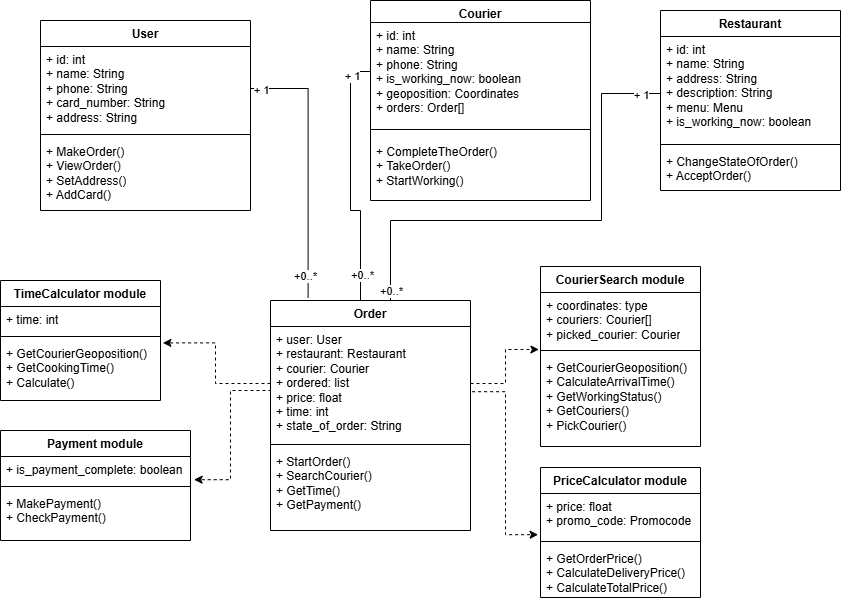

The diagram above was exported from draw.io. Its source (the exported page's mxGraphModel, read from the mxfile embedded in the PNG):
<mxGraphModel dx="1042" dy="577" grid="1" gridSize="10" guides="1" tooltips="1" connect="1" arrows="1" fold="1" page="1" pageScale="1" pageWidth="1169" pageHeight="1654" math="0" shadow="0">
  <root>
    <mxCell id="0" />
    <mxCell id="1" parent="0" />
    <mxCell id="bio5wwLQPr-O1TAGNoeF-1" value="TimeCalculator module" style="swimlane;fontStyle=1;align=center;verticalAlign=top;childLayout=stackLayout;horizontal=1;startSize=26;horizontalStack=0;resizeParent=1;resizeParentMax=0;resizeLast=0;collapsible=1;marginBottom=0;whiteSpace=wrap;html=1;" vertex="1" parent="1">
      <mxGeometry x="90" y="510" width="160" height="120" as="geometry">
        <mxRectangle x="230" y="200" width="100" height="30" as="alternateBounds" />
      </mxGeometry>
    </mxCell>
    <mxCell id="bio5wwLQPr-O1TAGNoeF-2" value="+ time: int" style="text;strokeColor=none;fillColor=none;align=left;verticalAlign=top;spacingLeft=4;spacingRight=4;overflow=hidden;rotatable=0;points=[[0,0.5],[1,0.5]];portConstraint=eastwest;whiteSpace=wrap;html=1;" vertex="1" parent="bio5wwLQPr-O1TAGNoeF-1">
      <mxGeometry y="26" width="160" height="26" as="geometry" />
    </mxCell>
    <mxCell id="bio5wwLQPr-O1TAGNoeF-3" value="" style="line;strokeWidth=1;fillColor=none;align=left;verticalAlign=middle;spacingTop=-1;spacingLeft=3;spacingRight=3;rotatable=0;labelPosition=right;points=[];portConstraint=eastwest;strokeColor=inherit;" vertex="1" parent="bio5wwLQPr-O1TAGNoeF-1">
      <mxGeometry y="52" width="160" height="8" as="geometry" />
    </mxCell>
    <mxCell id="bio5wwLQPr-O1TAGNoeF-4" value="+ GetCourierGeoposition()&lt;div&gt;+ GetCookingTime()&lt;/div&gt;&lt;div&gt;+ Calculate()&lt;/div&gt;" style="text;strokeColor=none;fillColor=none;align=left;verticalAlign=top;spacingLeft=4;spacingRight=4;overflow=hidden;rotatable=0;points=[[0,0.5],[1,0.5]];portConstraint=eastwest;whiteSpace=wrap;html=1;" vertex="1" parent="bio5wwLQPr-O1TAGNoeF-1">
      <mxGeometry y="60" width="160" height="60" as="geometry" />
    </mxCell>
    <mxCell id="bio5wwLQPr-O1TAGNoeF-5" value="PriceCalculator module" style="swimlane;fontStyle=1;align=center;verticalAlign=top;childLayout=stackLayout;horizontal=1;startSize=26;horizontalStack=0;resizeParent=1;resizeParentMax=0;resizeLast=0;collapsible=1;marginBottom=0;whiteSpace=wrap;html=1;" vertex="1" parent="1">
      <mxGeometry x="630" y="697" width="160" height="130" as="geometry" />
    </mxCell>
    <mxCell id="bio5wwLQPr-O1TAGNoeF-6" value="+ price: float&lt;div&gt;+ promo_code: Promocode&lt;/div&gt;" style="text;strokeColor=none;fillColor=none;align=left;verticalAlign=top;spacingLeft=4;spacingRight=4;overflow=hidden;rotatable=0;points=[[0,0.5],[1,0.5]];portConstraint=eastwest;whiteSpace=wrap;html=1;" vertex="1" parent="bio5wwLQPr-O1TAGNoeF-5">
      <mxGeometry y="26" width="160" height="44" as="geometry" />
    </mxCell>
    <mxCell id="bio5wwLQPr-O1TAGNoeF-7" value="" style="line;strokeWidth=1;fillColor=none;align=left;verticalAlign=middle;spacingTop=-1;spacingLeft=3;spacingRight=3;rotatable=0;labelPosition=right;points=[];portConstraint=eastwest;strokeColor=inherit;" vertex="1" parent="bio5wwLQPr-O1TAGNoeF-5">
      <mxGeometry y="70" width="160" height="8" as="geometry" />
    </mxCell>
    <mxCell id="bio5wwLQPr-O1TAGNoeF-8" value="+ GetOrderPrice()&lt;div&gt;+ CalculateDeliveryPrice()&lt;/div&gt;&lt;div&gt;+ CalculateTotalPrice()&lt;/div&gt;" style="text;strokeColor=none;fillColor=none;align=left;verticalAlign=top;spacingLeft=4;spacingRight=4;overflow=hidden;rotatable=0;points=[[0,0.5],[1,0.5]];portConstraint=eastwest;whiteSpace=wrap;html=1;" vertex="1" parent="bio5wwLQPr-O1TAGNoeF-5">
      <mxGeometry y="78" width="160" height="52" as="geometry" />
    </mxCell>
    <mxCell id="bio5wwLQPr-O1TAGNoeF-9" value="CourierSearch module" style="swimlane;fontStyle=1;align=center;verticalAlign=top;childLayout=stackLayout;horizontal=1;startSize=26;horizontalStack=0;resizeParent=1;resizeParentMax=0;resizeLast=0;collapsible=1;marginBottom=0;whiteSpace=wrap;html=1;" vertex="1" parent="1">
      <mxGeometry x="630" y="496" width="160" height="180" as="geometry" />
    </mxCell>
    <mxCell id="bio5wwLQPr-O1TAGNoeF-10" value="+ coordinates: type&lt;div&gt;+ couriers: Courier[]&lt;/div&gt;&lt;div&gt;+ picked_courier: Courier&lt;/div&gt;" style="text;strokeColor=none;fillColor=none;align=left;verticalAlign=top;spacingLeft=4;spacingRight=4;overflow=hidden;rotatable=0;points=[[0,0.5],[1,0.5]];portConstraint=eastwest;whiteSpace=wrap;html=1;" vertex="1" parent="bio5wwLQPr-O1TAGNoeF-9">
      <mxGeometry y="26" width="160" height="54" as="geometry" />
    </mxCell>
    <mxCell id="bio5wwLQPr-O1TAGNoeF-11" value="" style="line;strokeWidth=1;fillColor=none;align=left;verticalAlign=middle;spacingTop=-1;spacingLeft=3;spacingRight=3;rotatable=0;labelPosition=right;points=[];portConstraint=eastwest;strokeColor=inherit;" vertex="1" parent="bio5wwLQPr-O1TAGNoeF-9">
      <mxGeometry y="80" width="160" height="8" as="geometry" />
    </mxCell>
    <mxCell id="bio5wwLQPr-O1TAGNoeF-12" value="+ GetCourierGeoposition()&lt;div&gt;+ CalculateArrivalTime()&lt;/div&gt;&lt;div&gt;+ GetWorkingStatus()&lt;/div&gt;&lt;div&gt;+ GetCouriers()&lt;/div&gt;&lt;div&gt;+ PickCourier()&lt;/div&gt;" style="text;strokeColor=none;fillColor=none;align=left;verticalAlign=top;spacingLeft=4;spacingRight=4;overflow=hidden;rotatable=0;points=[[0,0.5],[1,0.5]];portConstraint=eastwest;whiteSpace=wrap;html=1;" vertex="1" parent="bio5wwLQPr-O1TAGNoeF-9">
      <mxGeometry y="88" width="160" height="92" as="geometry" />
    </mxCell>
    <mxCell id="bio5wwLQPr-O1TAGNoeF-21" value="Payment module" style="swimlane;fontStyle=1;align=center;verticalAlign=top;childLayout=stackLayout;horizontal=1;startSize=26;horizontalStack=0;resizeParent=1;resizeParentMax=0;resizeLast=0;collapsible=1;marginBottom=0;whiteSpace=wrap;html=1;" vertex="1" parent="1">
      <mxGeometry x="90" y="660" width="190" height="110" as="geometry" />
    </mxCell>
    <mxCell id="bio5wwLQPr-O1TAGNoeF-22" value="+ is_payment_complete: boolean" style="text;strokeColor=none;fillColor=none;align=left;verticalAlign=top;spacingLeft=4;spacingRight=4;overflow=hidden;rotatable=0;points=[[0,0.5],[1,0.5]];portConstraint=eastwest;whiteSpace=wrap;html=1;" vertex="1" parent="bio5wwLQPr-O1TAGNoeF-21">
      <mxGeometry y="26" width="190" height="26" as="geometry" />
    </mxCell>
    <mxCell id="bio5wwLQPr-O1TAGNoeF-23" value="" style="line;strokeWidth=1;fillColor=none;align=left;verticalAlign=middle;spacingTop=-1;spacingLeft=3;spacingRight=3;rotatable=0;labelPosition=right;points=[];portConstraint=eastwest;strokeColor=inherit;" vertex="1" parent="bio5wwLQPr-O1TAGNoeF-21">
      <mxGeometry y="52" width="190" height="8" as="geometry" />
    </mxCell>
    <mxCell id="bio5wwLQPr-O1TAGNoeF-24" value="&lt;div&gt;+ MakePayment()&lt;/div&gt;&lt;div&gt;+ CheckPayment()&lt;/div&gt;" style="text;strokeColor=none;fillColor=none;align=left;verticalAlign=top;spacingLeft=4;spacingRight=4;overflow=hidden;rotatable=0;points=[[0,0.5],[1,0.5]];portConstraint=eastwest;whiteSpace=wrap;html=1;" vertex="1" parent="bio5wwLQPr-O1TAGNoeF-21">
      <mxGeometry y="60" width="190" height="50" as="geometry" />
    </mxCell>
    <mxCell id="bio5wwLQPr-O1TAGNoeF-25" value="Order" style="swimlane;fontStyle=1;align=center;verticalAlign=top;childLayout=stackLayout;horizontal=1;startSize=26;horizontalStack=0;resizeParent=1;resizeParentMax=0;resizeLast=0;collapsible=1;marginBottom=0;whiteSpace=wrap;html=1;" vertex="1" parent="1">
      <mxGeometry x="360" y="530" width="200" height="230" as="geometry" />
    </mxCell>
    <mxCell id="bio5wwLQPr-O1TAGNoeF-26" value="+ user: User&lt;div&gt;&lt;div&gt;+ restaurant: Restaurant&lt;br&gt;&lt;div&gt;+ courier: Courier&lt;/div&gt;&lt;div&gt;+ ordered: list&lt;/div&gt;&lt;/div&gt;&lt;div&gt;+ price: float&lt;/div&gt;&lt;div&gt;+ time: int&lt;/div&gt;&lt;/div&gt;&lt;div&gt;+ state_of_order: String&lt;/div&gt;" style="text;strokeColor=none;fillColor=none;align=left;verticalAlign=top;spacingLeft=4;spacingRight=4;overflow=hidden;rotatable=0;points=[[0,0.5],[1,0.5]];portConstraint=eastwest;whiteSpace=wrap;html=1;" vertex="1" parent="bio5wwLQPr-O1TAGNoeF-25">
      <mxGeometry y="26" width="200" height="114" as="geometry" />
    </mxCell>
    <mxCell id="bio5wwLQPr-O1TAGNoeF-27" value="" style="line;strokeWidth=1;fillColor=none;align=left;verticalAlign=middle;spacingTop=-1;spacingLeft=3;spacingRight=3;rotatable=0;labelPosition=right;points=[];portConstraint=eastwest;strokeColor=inherit;" vertex="1" parent="bio5wwLQPr-O1TAGNoeF-25">
      <mxGeometry y="140" width="200" height="8" as="geometry" />
    </mxCell>
    <mxCell id="bio5wwLQPr-O1TAGNoeF-28" value="+ StartOrder()&lt;div&gt;+ SearchCourier()&lt;/div&gt;&lt;div&gt;+ GetTime()&lt;/div&gt;&lt;div&gt;+ GetPayment()&lt;/div&gt;" style="text;strokeColor=none;fillColor=none;align=left;verticalAlign=top;spacingLeft=4;spacingRight=4;overflow=hidden;rotatable=0;points=[[0,0.5],[1,0.5]];portConstraint=eastwest;whiteSpace=wrap;html=1;" vertex="1" parent="bio5wwLQPr-O1TAGNoeF-25">
      <mxGeometry y="148" width="200" height="82" as="geometry" />
    </mxCell>
    <mxCell id="bio5wwLQPr-O1TAGNoeF-29" value="User" style="swimlane;fontStyle=1;align=center;verticalAlign=top;childLayout=stackLayout;horizontal=1;startSize=26;horizontalStack=0;resizeParent=1;resizeParentMax=0;resizeLast=0;collapsible=1;marginBottom=0;whiteSpace=wrap;html=1;" vertex="1" parent="1">
      <mxGeometry x="130" y="250" width="210" height="190" as="geometry" />
    </mxCell>
    <mxCell id="bio5wwLQPr-O1TAGNoeF-30" value="&lt;div&gt;+ id: int&lt;/div&gt;+ name: String&lt;div&gt;+ phone: String&lt;/div&gt;&lt;div&gt;+ card_number: String&lt;/div&gt;&lt;div&gt;+ address: String&lt;/div&gt;" style="text;strokeColor=none;fillColor=none;align=left;verticalAlign=top;spacingLeft=4;spacingRight=4;overflow=hidden;rotatable=0;points=[[0,0.5],[1,0.5]];portConstraint=eastwest;whiteSpace=wrap;html=1;" vertex="1" parent="bio5wwLQPr-O1TAGNoeF-29">
      <mxGeometry y="26" width="210" height="84" as="geometry" />
    </mxCell>
    <mxCell id="bio5wwLQPr-O1TAGNoeF-31" value="" style="line;strokeWidth=1;fillColor=none;align=left;verticalAlign=middle;spacingTop=-1;spacingLeft=3;spacingRight=3;rotatable=0;labelPosition=right;points=[];portConstraint=eastwest;strokeColor=inherit;" vertex="1" parent="bio5wwLQPr-O1TAGNoeF-29">
      <mxGeometry y="110" width="210" height="8" as="geometry" />
    </mxCell>
    <mxCell id="bio5wwLQPr-O1TAGNoeF-32" value="+ MakeOrder()&lt;div&gt;+ ViewOrder()&lt;/div&gt;&lt;div&gt;+ SetAddress()&lt;/div&gt;&lt;div&gt;+ AddCard()&lt;/div&gt;" style="text;strokeColor=none;fillColor=none;align=left;verticalAlign=top;spacingLeft=4;spacingRight=4;overflow=hidden;rotatable=0;points=[[0,0.5],[1,0.5]];portConstraint=eastwest;whiteSpace=wrap;html=1;" vertex="1" parent="bio5wwLQPr-O1TAGNoeF-29">
      <mxGeometry y="118" width="210" height="72" as="geometry" />
    </mxCell>
    <mxCell id="bio5wwLQPr-O1TAGNoeF-33" value="Restaurant&lt;div&gt;&lt;br&gt;&lt;/div&gt;" style="swimlane;fontStyle=1;align=center;verticalAlign=top;childLayout=stackLayout;horizontal=1;startSize=26;horizontalStack=0;resizeParent=1;resizeParentMax=0;resizeLast=0;collapsible=1;marginBottom=0;whiteSpace=wrap;html=1;" vertex="1" parent="1">
      <mxGeometry x="750" y="240" width="180" height="180" as="geometry" />
    </mxCell>
    <mxCell id="bio5wwLQPr-O1TAGNoeF-34" value="+ id: int&lt;div&gt;+ name: String&lt;/div&gt;&lt;div&gt;+ address: String&lt;/div&gt;&lt;div&gt;+ description: String&lt;/div&gt;&lt;div&gt;+ menu: Menu&lt;/div&gt;&lt;div&gt;+ is_working_now: boolean&lt;/div&gt;" style="text;strokeColor=none;fillColor=none;align=left;verticalAlign=top;spacingLeft=4;spacingRight=4;overflow=hidden;rotatable=0;points=[[0,0.5],[1,0.5]];portConstraint=eastwest;whiteSpace=wrap;html=1;" vertex="1" parent="bio5wwLQPr-O1TAGNoeF-33">
      <mxGeometry y="26" width="180" height="104" as="geometry" />
    </mxCell>
    <mxCell id="bio5wwLQPr-O1TAGNoeF-35" value="" style="line;strokeWidth=1;fillColor=none;align=left;verticalAlign=middle;spacingTop=-1;spacingLeft=3;spacingRight=3;rotatable=0;labelPosition=right;points=[];portConstraint=eastwest;strokeColor=inherit;" vertex="1" parent="bio5wwLQPr-O1TAGNoeF-33">
      <mxGeometry y="130" width="180" height="8" as="geometry" />
    </mxCell>
    <mxCell id="bio5wwLQPr-O1TAGNoeF-36" value="+ ChangeStateOfOrder()&lt;div&gt;+ AcceptOrder()&lt;/div&gt;" style="text;strokeColor=none;fillColor=none;align=left;verticalAlign=top;spacingLeft=4;spacingRight=4;overflow=hidden;rotatable=0;points=[[0,0.5],[1,0.5]];portConstraint=eastwest;whiteSpace=wrap;html=1;" vertex="1" parent="bio5wwLQPr-O1TAGNoeF-33">
      <mxGeometry y="138" width="180" height="42" as="geometry" />
    </mxCell>
    <mxCell id="bio5wwLQPr-O1TAGNoeF-37" value="Courier" style="swimlane;fontStyle=1;align=center;verticalAlign=top;childLayout=stackLayout;horizontal=1;startSize=22;horizontalStack=0;resizeParent=1;resizeParentMax=0;resizeLast=0;collapsible=1;marginBottom=0;whiteSpace=wrap;html=1;" vertex="1" parent="1">
      <mxGeometry x="460" y="230" width="220" height="200" as="geometry" />
    </mxCell>
    <mxCell id="bio5wwLQPr-O1TAGNoeF-38" value="&lt;div&gt;+ id: int&lt;/div&gt;+ name: String&lt;div&gt;+ phone: String&lt;/div&gt;&lt;div&gt;+ is_working_now: boolean&lt;/div&gt;&lt;div&gt;+ geoposition: Coordinates&lt;/div&gt;&lt;div&gt;+ orders: Order[]&lt;/div&gt;" style="text;strokeColor=none;fillColor=none;align=left;verticalAlign=top;spacingLeft=4;spacingRight=4;overflow=hidden;rotatable=0;points=[[0,0.5],[1,0.5]];portConstraint=eastwest;whiteSpace=wrap;html=1;" vertex="1" parent="bio5wwLQPr-O1TAGNoeF-37">
      <mxGeometry y="22" width="220" height="98" as="geometry" />
    </mxCell>
    <mxCell id="bio5wwLQPr-O1TAGNoeF-39" value="" style="line;strokeWidth=1;fillColor=none;align=left;verticalAlign=middle;spacingTop=-1;spacingLeft=3;spacingRight=3;rotatable=0;labelPosition=right;points=[];portConstraint=eastwest;strokeColor=inherit;" vertex="1" parent="bio5wwLQPr-O1TAGNoeF-37">
      <mxGeometry y="120" width="220" height="18" as="geometry" />
    </mxCell>
    <mxCell id="bio5wwLQPr-O1TAGNoeF-40" value="+ CompleteTheOrder()&lt;div&gt;+ TakeOrder()&lt;/div&gt;&lt;div&gt;+ StartWorking()&lt;/div&gt;" style="text;strokeColor=none;fillColor=none;align=left;verticalAlign=top;spacingLeft=4;spacingRight=4;overflow=hidden;rotatable=0;points=[[0,0.5],[1,0.5]];portConstraint=eastwest;whiteSpace=wrap;html=1;" vertex="1" parent="bio5wwLQPr-O1TAGNoeF-37">
      <mxGeometry y="138" width="220" height="62" as="geometry" />
    </mxCell>
    <mxCell id="bio5wwLQPr-O1TAGNoeF-43" style="edgeStyle=orthogonalEdgeStyle;rounded=0;orthogonalLoop=1;jettySize=auto;html=1;exitX=1;exitY=0.5;exitDx=0;exitDy=0;entryX=0.188;entryY=-0.011;entryDx=0;entryDy=0;entryPerimeter=0;endArrow=none;endFill=0;" edge="1" parent="1" source="bio5wwLQPr-O1TAGNoeF-30" target="bio5wwLQPr-O1TAGNoeF-25">
      <mxGeometry relative="1" as="geometry" />
    </mxCell>
    <mxCell id="bio5wwLQPr-O1TAGNoeF-44" value="+ 1" style="edgeLabel;html=1;align=center;verticalAlign=middle;resizable=0;points=[];" connectable="0" vertex="1" parent="bio5wwLQPr-O1TAGNoeF-43">
      <mxGeometry x="-0.9234" y="-1" relative="1" as="geometry">
        <mxPoint as="offset" />
      </mxGeometry>
    </mxCell>
    <mxCell id="bio5wwLQPr-O1TAGNoeF-45" value="+0..*" style="edgeLabel;html=1;align=center;verticalAlign=middle;resizable=0;points=[];" connectable="0" vertex="1" parent="bio5wwLQPr-O1TAGNoeF-43">
      <mxGeometry x="0.8325" y="-3" relative="1" as="geometry">
        <mxPoint as="offset" />
      </mxGeometry>
    </mxCell>
    <mxCell id="bio5wwLQPr-O1TAGNoeF-46" style="edgeStyle=orthogonalEdgeStyle;rounded=0;orthogonalLoop=1;jettySize=auto;html=1;exitX=0;exitY=0.5;exitDx=0;exitDy=0;entryX=0.45;entryY=0;entryDx=0;entryDy=0;entryPerimeter=0;endArrow=none;endFill=0;" edge="1" parent="1" source="bio5wwLQPr-O1TAGNoeF-38" target="bio5wwLQPr-O1TAGNoeF-25">
      <mxGeometry relative="1" as="geometry" />
    </mxCell>
    <mxCell id="bio5wwLQPr-O1TAGNoeF-47" value="+ 1" style="edgeLabel;html=1;align=center;verticalAlign=middle;resizable=0;points=[];" connectable="0" vertex="1" parent="bio5wwLQPr-O1TAGNoeF-46">
      <mxGeometry x="-0.8168" y="1" relative="1" as="geometry">
        <mxPoint as="offset" />
      </mxGeometry>
    </mxCell>
    <mxCell id="bio5wwLQPr-O1TAGNoeF-48" value="+0..*" style="edgeLabel;html=1;align=center;verticalAlign=middle;resizable=0;points=[];" connectable="0" vertex="1" parent="bio5wwLQPr-O1TAGNoeF-46">
      <mxGeometry x="0.8015" y="1" relative="1" as="geometry">
        <mxPoint as="offset" />
      </mxGeometry>
    </mxCell>
    <mxCell id="bio5wwLQPr-O1TAGNoeF-50" style="edgeStyle=orthogonalEdgeStyle;rounded=0;orthogonalLoop=1;jettySize=auto;html=1;exitX=0;exitY=0.5;exitDx=0;exitDy=0;entryX=0.75;entryY=0;entryDx=0;entryDy=0;endArrow=none;endFill=0;" edge="1" parent="1" source="bio5wwLQPr-O1TAGNoeF-34" target="bio5wwLQPr-O1TAGNoeF-25">
      <mxGeometry relative="1" as="geometry">
        <mxPoint x="480" y="520" as="targetPoint" />
        <Array as="points">
          <mxPoint x="691" y="323" />
          <mxPoint x="691" y="450" />
          <mxPoint x="480" y="450" />
        </Array>
      </mxGeometry>
    </mxCell>
    <mxCell id="bio5wwLQPr-O1TAGNoeF-51" value="+ 1" style="edgeLabel;html=1;align=center;verticalAlign=middle;resizable=0;points=[];" connectable="0" vertex="1" parent="bio5wwLQPr-O1TAGNoeF-50">
      <mxGeometry x="-0.9036" y="1" relative="1" as="geometry">
        <mxPoint as="offset" />
      </mxGeometry>
    </mxCell>
    <mxCell id="bio5wwLQPr-O1TAGNoeF-52" value="+0..*" style="edgeLabel;html=1;align=center;verticalAlign=middle;resizable=0;points=[];" connectable="0" vertex="1" parent="bio5wwLQPr-O1TAGNoeF-50">
      <mxGeometry x="0.8826" y="2" relative="1" as="geometry">
        <mxPoint y="-8" as="offset" />
      </mxGeometry>
    </mxCell>
    <mxCell id="An9br9SG34oros3ahiPN-1" style="edgeStyle=orthogonalEdgeStyle;rounded=0;orthogonalLoop=1;jettySize=auto;html=1;exitX=0;exitY=0.5;exitDx=0;exitDy=0;entryX=1.015;entryY=0.04;entryDx=0;entryDy=0;entryPerimeter=0;dashed=1;" edge="1" parent="1" source="bio5wwLQPr-O1TAGNoeF-26" target="bio5wwLQPr-O1TAGNoeF-4">
      <mxGeometry relative="1" as="geometry" />
    </mxCell>
    <mxCell id="An9br9SG34oros3ahiPN-2" style="edgeStyle=orthogonalEdgeStyle;rounded=0;orthogonalLoop=1;jettySize=auto;html=1;exitX=0;exitY=0.5;exitDx=0;exitDy=0;entryX=1.019;entryY=0.892;entryDx=0;entryDy=0;entryPerimeter=0;dashed=1;" edge="1" parent="1" source="bio5wwLQPr-O1TAGNoeF-26" target="bio5wwLQPr-O1TAGNoeF-22">
      <mxGeometry relative="1" as="geometry">
        <Array as="points">
          <mxPoint x="360" y="620" />
          <mxPoint x="320" y="620" />
          <mxPoint x="320" y="709" />
        </Array>
      </mxGeometry>
    </mxCell>
    <mxCell id="An9br9SG34oros3ahiPN-4" style="edgeStyle=orthogonalEdgeStyle;rounded=0;orthogonalLoop=1;jettySize=auto;html=1;entryX=-0.01;entryY=1.055;entryDx=0;entryDy=0;entryPerimeter=0;exitX=1;exitY=0.5;exitDx=0;exitDy=0;dashed=1;" edge="1" parent="1" source="bio5wwLQPr-O1TAGNoeF-26" target="bio5wwLQPr-O1TAGNoeF-10">
      <mxGeometry relative="1" as="geometry" />
    </mxCell>
    <mxCell id="An9br9SG34oros3ahiPN-5" style="edgeStyle=orthogonalEdgeStyle;rounded=0;orthogonalLoop=1;jettySize=auto;html=1;exitX=1.008;exitY=0.572;exitDx=0;exitDy=0;entryX=-0.015;entryY=0.936;entryDx=0;entryDy=0;entryPerimeter=0;exitPerimeter=0;dashed=1;" edge="1" parent="1" source="bio5wwLQPr-O1TAGNoeF-26" target="bio5wwLQPr-O1TAGNoeF-6">
      <mxGeometry relative="1" as="geometry" />
    </mxCell>
  </root>
</mxGraphModel>